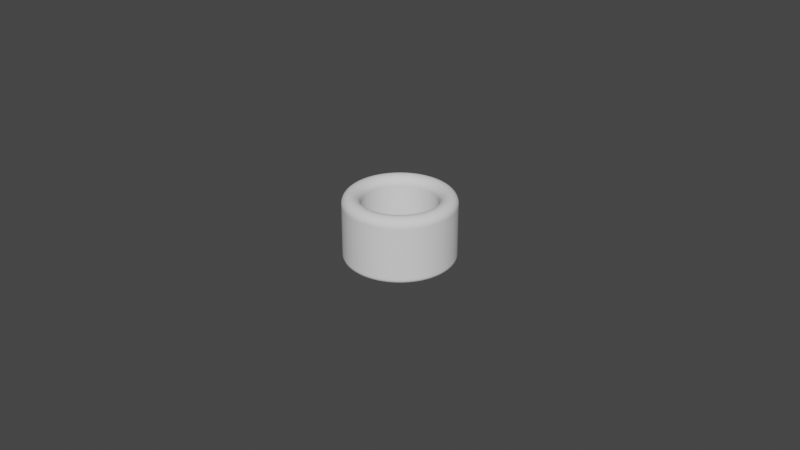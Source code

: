# Source: Cylinder_ThumbRing_D23.0L20.0T5.5_P.blend  (saved by Blender 4.0.36; exported with 4.5.12 LTS)
import bpy
from mathutils import Matrix  # noqa: F401  (used for matrix-valued properties, if any)

bpy.ops.wm.read_factory_settings(use_empty=True)
scene = bpy.context.scene
scene.name = 'Scene'

# ---- collections
col_collection = bpy.data.collections.new('Collection'); scene.collection.children.link(col_collection)

# ---- world
world_world = bpy.data.worlds.new('World'); scene.world = world_world
world_world.use_nodes = True; world_world.node_tree.nodes.clear()
_N = world_world.node_tree.nodes; _L = world_world.node_tree.links
n0 = _N.new('ShaderNodeOutputWorld'); n0.name = 'World Output'; n0.location = (300, 300)
n1 = _N.new('ShaderNodeBackground'); n1.name = 'Background'; n1.location = (10, 300)
n1.inputs[0].default_value = (0.05088, 0.05088, 0.05088, 1.0)
_L.new(n1.outputs[0], n0.inputs[0])
n0.is_active_output = True
world_world.color = (0.05088, 0.05088, 0.05088)
world_world.use_sun_shadow = False
world_world.sun_shadow_jitter_overblur = 0.0

# ---- meshes
me_cylinder_thumbring_d23_0l20_0t5_5_p = bpy.data.meshes.new('Cylinder_ThumbRing_D23.0L20.0T5.5_P')
me_cylinder_thumbring_d23_0l20_0t5_5_p.from_pydata([(0.0, 0.0115, 0.0), (-0.0009023, 0.01146, 0.0), (-0.001799, 0.01136, 0.0), (-0.002685, 0.01118, 0.0), (-0.003554, 0.01094, 0.0), (-0.004401, 0.01062, 0.0), (-0.005221, 0.01025, 0.0), (-0.006009, 0.009805, 0.0), (-0.00676, 0.009304, 0.0), (-0.007469, 0.008745, 0.0), (-0.008132, 0.008132, 0.0), (-0.008745, 0.007469, 0.0), (-0.009304, 0.00676, 0.0), (-0.009805, 0.006009, 0.0), (-0.01025, 0.005221, 0.0), (-0.01062, 0.004401, 0.0), (-0.01094, 0.003554, 0.0), (-0.01118, 0.002685, 0.0), (-0.01136, 0.001799, 0.0), (-0.01146, 0.0009023, 0.0), (-0.0115, 0.0, 0.0), (-0.01146, -0.0009023, 0.0), (-0.01136, -0.001799, 0.0), (-0.01118, -0.002685, 0.0), (-0.01094, -0.003554, 0.0), (-0.01062, -0.004401, 0.0), (-0.01025, -0.005221, 0.0), (-0.009805, -0.006009, 0.0), (-0.009304, -0.00676, 0.0), (-0.008745, -0.007469, 0.0), (-0.008132, -0.008132, 0.0), (-0.007469, -0.008745, 0.0), (-0.00676, -0.009304, 0.0), (-0.006009, -0.009805, 0.0), (-0.005221, -0.01025, 0.0), (-0.004401, -0.01062, 0.0), (-0.003554, -0.01094, 0.0), (-0.002685, -0.01118, 0.0), (-0.001799, -0.01136, 0.0), (-0.0009023, -0.01146, 0.0), (0.0, -0.0115, 0.0), (0.0009023, -0.01146, 0.0), (0.001799, -0.01136, 0.0), (0.002685, -0.01118, 0.0), (0.003554, -0.01094, 0.0), (0.004401, -0.01062, 0.0), (0.005221, -0.01025, 0.0), (0.006009, -0.009805, 0.0), (0.00676, -0.009304, 0.0), (0.007469, -0.008745, 0.0), (0.008132, -0.008132, 0.0), (0.008745, -0.007469, 0.0), (0.009304, -0.00676, 0.0), (0.009805, -0.006009, 0.0), (0.01025, -0.005221, 0.0), (0.01062, -0.004401, 0.0), (0.01094, -0.003554, 0.0), (0.01118, -0.002685, 0.0), (0.01136, -0.001799, 0.0), (0.01146, -0.0009023, 0.0), (0.0115, 0.0, 0.0), (0.01146, 0.0009023, 0.0), (0.01136, 0.001799, 0.0), (0.01118, 0.002685, 0.0), (0.01094, 0.003554, 0.0), (0.01062, 0.004401, 0.0), (0.01025, 0.005221, 0.0), (0.009805, 0.006009, 0.0), (0.009304, 0.00676, 0.0), (0.008745, 0.007469, 0.0), (0.008132, 0.008132, 0.0), (0.007469, 0.008745, 0.0), (0.00676, 0.009304, 0.0), (0.006009, 0.009805, 0.0), (0.005221, 0.01025, 0.0), (0.004401, 0.01062, 0.0), (0.003554, 0.01094, 0.0), (0.002685, 0.01118, 0.0), (0.001799, 0.01136, 0.0), (0.0009023, 0.01146, 0.0), (0.0, 0.017, 0.0), (-0.001334, 0.01695, 0.0), (-0.002659, 0.01679, 0.0), (-0.003969, 0.01653, 0.0), (-0.005253, 0.01617, 0.0), (-0.006506, 0.01571, 0.0), (-0.007718, 0.01515, 0.0), (-0.008882, 0.01449, 0.0), (-0.009992, 0.01375, 0.0), (-0.01104, 0.01293, 0.0), (-0.01202, 0.01202, 0.0), (-0.01293, 0.01104, 0.0), (-0.01375, 0.009992, 0.0), (-0.01449, 0.008882, 0.0), (-0.01515, 0.007718, 0.0), (-0.01571, 0.006506, 0.0), (-0.01617, 0.005253, 0.0), (-0.01653, 0.003969, 0.0), (-0.01679, 0.002659, 0.0), (-0.01695, 0.001334, 0.0), (-0.017, 0.0, 0.0), (-0.01695, -0.001334, 0.0), (-0.01679, -0.002659, 0.0), (-0.01653, -0.003969, 0.0), (-0.01617, -0.005253, 0.0), (-0.01571, -0.006506, 0.0), (-0.01515, -0.007718, 0.0), (-0.01449, -0.008882, 0.0), (-0.01375, -0.009992, 0.0), (-0.01293, -0.01104, 0.0), (-0.01202, -0.01202, 0.0), (-0.01104, -0.01293, 0.0), (-0.009992, -0.01375, 0.0), (-0.008882, -0.01449, 0.0), (-0.007718, -0.01515, 0.0), (-0.006506, -0.01571, 0.0), (-0.005253, -0.01617, 0.0), (-0.003969, -0.01653, 0.0), (-0.002659, -0.01679, 0.0), (-0.001334, -0.01695, 0.0), (0.0, -0.017, 0.0), (0.001334, -0.01695, 0.0), (0.002659, -0.01679, 0.0), (0.003969, -0.01653, 0.0), (0.005253, -0.01617, 0.0), (0.006506, -0.01571, 0.0), (0.007718, -0.01515, 0.0), (0.008882, -0.01449, 0.0), (0.009992, -0.01375, 0.0), (0.01104, -0.01293, 0.0), (0.01202, -0.01202, 0.0), (0.01293, -0.01104, 0.0), (0.01375, -0.009992, 0.0), (0.01449, -0.008882, 0.0), (0.01515, -0.007718, 0.0), (0.01571, -0.006506, 0.0), (0.01617, -0.005253, 0.0), (0.01653, -0.003969, 0.0), (0.01679, -0.002659, 0.0), (0.01695, -0.001334, 0.0), (0.017, 0.0, 0.0), (0.01695, 0.001334, 0.0), (0.01679, 0.002659, 0.0), (0.01653, 0.003969, 0.0), (0.01617, 0.005253, 0.0), (0.01571, 0.006506, 0.0), (0.01515, 0.007718, 0.0), (0.01449, 0.008882, 0.0), (0.01375, 0.009992, 0.0), (0.01293, 0.01104, 0.0), (0.01202, 0.01202, 0.0), (0.01104, 0.01293, 0.0), (0.009992, 0.01375, 0.0), (0.008882, 0.01449, 0.0), (0.007718, 0.01515, 0.0), (0.006506, 0.01571, 0.0), (0.005253, 0.01617, 0.0), (0.003969, 0.01653, 0.0), (0.002659, 0.01679, 0.0), (0.001334, 0.01695, 0.0)], [], [(79, 159, 80, 0), (78, 158, 159, 79), (77, 157, 158, 78), (76, 156, 157, 77), (75, 155, 156, 76), (74, 154, 155, 75), (73, 153, 154, 74), (72, 152, 153, 73), (71, 151, 152, 72), (70, 150, 151, 71), (69, 149, 150, 70), (68, 148, 149, 69), (67, 147, 148, 68), (66, 146, 147, 67), (65, 145, 146, 66), (64, 144, 145, 65), (63, 143, 144, 64), (62, 142, 143, 63), (61, 141, 142, 62), (60, 140, 141, 61), (59, 139, 140, 60), (58, 138, 139, 59), (57, 137, 138, 58), (56, 136, 137, 57), (55, 135, 136, 56), (54, 134, 135, 55), (53, 133, 134, 54), (52, 132, 133, 53), (51, 131, 132, 52), (50, 130, 131, 51), (49, 129, 130, 50), (48, 128, 129, 49), (47, 127, 128, 48), (46, 126, 127, 47), (45, 125, 126, 46), (44, 124, 125, 45), (43, 123, 124, 44), (42, 122, 123, 43), (41, 121, 122, 42), (40, 120, 121, 41), (39, 119, 120, 40), (38, 118, 119, 39), (37, 117, 118, 38), (36, 116, 117, 37), (35, 115, 116, 36), (34, 114, 115, 35), (33, 113, 114, 34), (32, 112, 113, 33), (31, 111, 112, 32), (30, 110, 111, 31), (29, 109, 110, 30), (28, 108, 109, 29), (27, 107, 108, 28), (26, 106, 107, 27), (25, 105, 106, 26), (24, 104, 105, 25), (23, 103, 104, 24), (22, 102, 103, 23), (21, 101, 102, 22), (20, 100, 101, 21), (19, 99, 100, 20), (18, 98, 99, 19), (17, 97, 98, 18), (16, 96, 97, 17), (15, 95, 96, 16), (14, 94, 95, 15), (13, 93, 94, 14), (12, 92, 93, 13), (11, 91, 92, 12), (10, 90, 91, 11), (9, 89, 90, 10), (8, 88, 89, 9), (7, 87, 88, 8), (6, 86, 87, 7), (5, 85, 86, 6), (4, 84, 85, 5), (3, 83, 84, 4), (2, 82, 83, 3), (1, 81, 82, 2), (0, 80, 81, 1)])
_uv = me_cylinder_thumbring_d23_0l20_0t5_5_p.uv_layers.new(name='UVMap')
_uv.uv.foreach_set('vector', [0.0, 0.0, 0.0, 0.0, 0.0, 0.0, 0.0, 0.0, 0.0, 0.0, 0.0, 0.0, 0.0, 0.0, 0.0, 0.0, 0.0, 0.0, 0.0, 0.0, 0.0, 0.0, 0.0, 0.0, 0.0, 0.0, 0.0, 0.0, 0.0, 0.0, 0.0, 0.0, 0.0, 0.0, 0.0, 0.0, 0.0, 0.0, 0.0, 0.0, 0.0, 0.0, 0.0, 0.0, 0.0, 0.0, 0.0, 0.0, 0.0, 0.0, 0.0, 0.0, 0.0, 0.0, 0.0, 0.0, 0.0, 0.0, 0.0, 0.0, 0.0, 0.0, 0.0, 0.0, 0.0, 0.0, 0.0, 0.0, 0.0, 0.0, 0.0, 0.0, 0.0, 0.0, 0.0, 0.0, 0.0, 0.0, 0.0, 0.0, 0.0, 0.0, 0.0, 0.0, 0.0, 0.0, 0.0, 0.0, 0.0, 0.0, 0.0, 0.0, 0.0, 0.0, 0.0, 0.0, 0.0, 0.0, 0.0, 0.0, 0.0, 0.0, 0.0, 0.0, 0.0, 0.0, 0.0, 0.0, 0.0, 0.0, 0.0, 0.0, 0.0, 0.0, 0.0, 0.0, 0.0, 0.0, 0.0, 0.0, 0.0, 0.0, 0.0, 0.0, 0.0, 0.0, 0.0, 0.0, 0.0, 0.0, 0.0, 0.0, 0.0, 0.0, 0.0, 0.0, 0.0, 0.0, 0.0, 0.0, 0.0, 0.0, 0.0, 0.0, 0.0, 0.0, 0.0, 0.0, 0.0, 0.0, 0.0, 0.0, 0.0, 0.0, 0.0, 0.0, 0.0, 0.0, 0.0, 0.0, 0.0, 0.0, 0.0, 0.0, 0.0, 0.0, 0.0, 0.0, 0.0, 0.0, 0.0, 0.0, 0.0, 0.0, 0.0, 0.0, 0.0, 0.0, 0.0, 0.0, 0.0, 0.0, 0.0, 0.0, 0.0, 0.0, 0.0, 0.0, 0.0, 0.0, 0.0, 0.0, 0.0, 0.0, 0.0, 0.0, 0.0, 0.0, 0.0, 0.0, 0.0, 0.0, 0.0, 0.0, 0.0, 0.0, 0.0, 0.0, 0.0, 0.0, 0.0, 0.0, 0.0, 0.0, 0.0, 0.0, 0.0, 0.0, 0.0, 0.0, 0.0, 0.0, 0.0, 0.0, 0.0, 0.0, 0.0, 0.0, 0.0, 0.0, 0.0, 0.0, 0.0, 0.0, 0.0, 0.0, 0.0, 0.0, 0.0, 0.0, 0.0, 0.0, 0.0, 0.0, 0.0, 0.0, 0.0, 0.0, 0.0, 0.0, 0.0, 0.0, 0.0, 0.0, 0.0, 0.0, 0.0, 0.0, 0.0, 0.0, 0.0, 0.0, 0.0, 0.0, 0.0, 0.0, 0.0, 0.0, 0.0, 0.0, 0.0, 0.0, 0.0, 0.0, 0.0, 0.0, 0.0, 0.0, 0.0, 0.0, 0.0, 0.0, 0.0, 0.0, 0.0, 0.0, 0.0, 0.0, 0.0, 0.0, 0.0, 0.0, 0.0, 0.0, 0.0, 0.0, 0.0, 0.0, 0.0, 0.0, 0.0, 0.0, 0.0, 0.0, 0.0, 0.0, 0.0, 0.0, 0.0, 0.0, 0.0, 0.0, 0.0, 0.0, 0.0, 0.0, 0.0, 0.0, 0.0, 0.0, 0.0, 0.0, 0.0, 0.0, 0.0, 0.0, 0.0, 0.0, 0.0, 0.0, 0.0, 0.0, 0.0, 0.0, 0.0, 0.0, 0.0, 0.0, 0.0, 0.0, 0.0, 0.0, 0.0, 0.0, 0.0, 0.0, 0.0, 0.0, 0.0, 0.0, 0.0, 0.0, 0.0, 0.0, 0.0, 0.0, 0.0, 0.0, 0.0, 0.0, 0.0, 0.0, 0.0, 0.0, 0.0, 0.0, 0.0, 0.0, 0.0, 0.0, 0.0, 0.0, 0.0, 0.0, 0.0, 0.0, 0.0, 0.0, 0.0, 0.0, 0.0, 0.0, 0.0, 0.0, 0.0, 0.0, 0.0, 0.0, 0.0, 0.0, 0.0, 0.0, 0.0, 0.0, 0.0, 0.0, 0.0, 0.0, 0.0, 0.0, 0.0, 0.0, 0.0, 0.0, 0.0, 0.0, 0.0, 0.0, 0.0, 0.0, 0.0, 0.0, 0.0, 0.0, 0.0, 0.0, 0.0, 0.0, 0.0, 0.0, 0.0, 0.0, 0.0, 0.0, 0.0, 0.0, 0.0, 0.0, 0.0, 0.0, 0.0, 0.0, 0.0, 0.0, 0.0, 0.0, 0.0, 0.0, 0.0, 0.0, 0.0, 0.0, 0.0, 0.0, 0.0, 0.0, 0.0, 0.0, 0.0, 0.0, 0.0, 0.0, 0.0, 0.0, 0.0, 0.0, 0.0, 0.0, 0.0, 0.0, 0.0, 0.0, 0.0, 0.0, 0.0, 0.0, 0.0, 0.0, 0.0, 0.0, 0.0, 0.0, 0.0, 0.0, 0.0, 0.0, 0.0, 0.0, 0.0, 0.0, 0.0, 0.0, 0.0, 0.0, 0.0, 0.0, 0.0, 0.0, 0.0, 0.0, 0.0, 0.0, 0.0, 0.0, 0.0, 0.0, 0.0, 0.0, 0.0, 0.0, 0.0, 0.0, 0.0, 0.0, 0.0, 0.0, 0.0, 0.0, 0.0, 0.0, 0.0, 0.0, 0.0, 0.0, 0.0, 0.0, 0.0, 0.0, 0.0, 0.0, 0.0, 0.0, 0.0, 0.0, 0.0, 0.0, 0.0, 0.0, 0.0, 0.0, 0.0, 0.0, 0.0, 0.0, 0.0, 0.0, 0.0, 0.0, 0.0, 0.0, 0.0, 0.0, 0.0, 0.0, 0.0, 0.0, 0.0, 0.0, 0.0, 0.0, 0.0, 0.0, 0.0, 0.0, 0.0, 0.0, 0.0, 0.0, 0.0, 0.0, 0.0, 0.0, 0.0, 0.0, 0.0, 0.0, 0.0, 0.0, 0.0, 0.0, 0.0, 0.0, 0.0, 0.0, 0.0, 0.0, 0.0, 0.0, 0.0, 0.0, 0.0, 0.0, 0.0, 0.0, 0.0, 0.0, 0.0, 0.0, 0.0, 0.0, 0.0, 0.0, 0.0, 0.0, 0.0, 0.0, 0.0, 0.0, 0.0, 0.0, 0.0, 0.0, 0.0, 0.0, 0.0, 0.0, 0.0, 0.0, 0.0, 0.0, 0.0, 0.0, 0.0, 0.0, 0.0, 0.0, 0.0, 0.0, 0.0, 0.0, 0.0, 0.0, 0.0, 0.0, 0.0, 0.0, 0.0, 0.0, 0.0, 0.0, 0.0, 0.0, 0.0, 0.0, 0.0, 0.0, 0.0, 0.0, 0.0, 0.0])
me_cylinder_thumbring_d23_0l20_0t5_5_p.update()

# ---- objects
ob_cylinder_thumbring_d23_0l20_0t5_5_p = bpy.data.objects.new('Cylinder_ThumbRing_D23.0L20.0T5.5_P', me_cylinder_thumbring_d23_0l20_0t5_5_p)

# ---- transforms, parenting, visibility, modifiers, constraints
ob_cylinder_thumbring_d23_0l20_0t5_5_p.location = (0.0, 0.0, 0.02)
_m = ob_cylinder_thumbring_d23_0l20_0t5_5_p.modifiers.new('Solidify', 'SOLIDIFY')
_m.solidify_mode = 'NON_MANIFOLD'
_m.thickness = 0.021
_m.thickness_clamp = 0.05
_m.nonmanifold_thickness_mode = 'EVEN'
_m.nonmanifold_boundary_mode = 'ROUND'
_m = ob_cylinder_thumbring_d23_0l20_0t5_5_p.modifiers.new('Bevel', 'BEVEL')
_m.segments = 12
_m.angle_limit = 0.2618
_m.offset_type = 'DEPTH'

# ---- collection membership
scene.collection.objects.link(ob_cylinder_thumbring_d23_0l20_0t5_5_p)

# ---- scene / render settings (as saved in the file)
scene.frame_start = 1; scene.frame_end = 250; scene.frame_set(1)
scene.render.engine = 'BLENDER_EEVEE_NEXT'
scene.cycles.sampling_pattern = 'TABULATED_SOBOL'
scene.cycles.use_light_tree = False
scene.view_settings.view_transform = 'Filmic'
bpy.context.view_layer.update()

# ---- added for rendering (the .blend has no active camera and no usable light): camera, sun
cam_auto = bpy.data.cameras.new('AutoCamera')
cam_auto.lens = 50.0
cam_auto.sensor_width = 36.0
cam_auto.clip_end = 1000.0
ob_auto_camera = bpy.data.objects.new('AutoCamera', cam_auto)
scene.collection.objects.link(ob_auto_camera)
ob_auto_camera.location = (0.185045, -0.222054, 0.157967)
ob_auto_camera.rotation_euler = (1.09748, -7.21219e-08, 0.694738)
scene.camera = ob_auto_camera
light_auto_sun = bpy.data.lights.new('AutoSun', 'SUN')
light_auto_sun.energy = 3.0
light_auto_sun.angle = 0.0523599
ob_auto_sun = bpy.data.objects.new('AutoSun', light_auto_sun)
scene.collection.objects.link(ob_auto_sun)
ob_auto_sun.rotation_euler = (0.872665, 0.174533, 0.523599)
bpy.context.view_layer.update()
